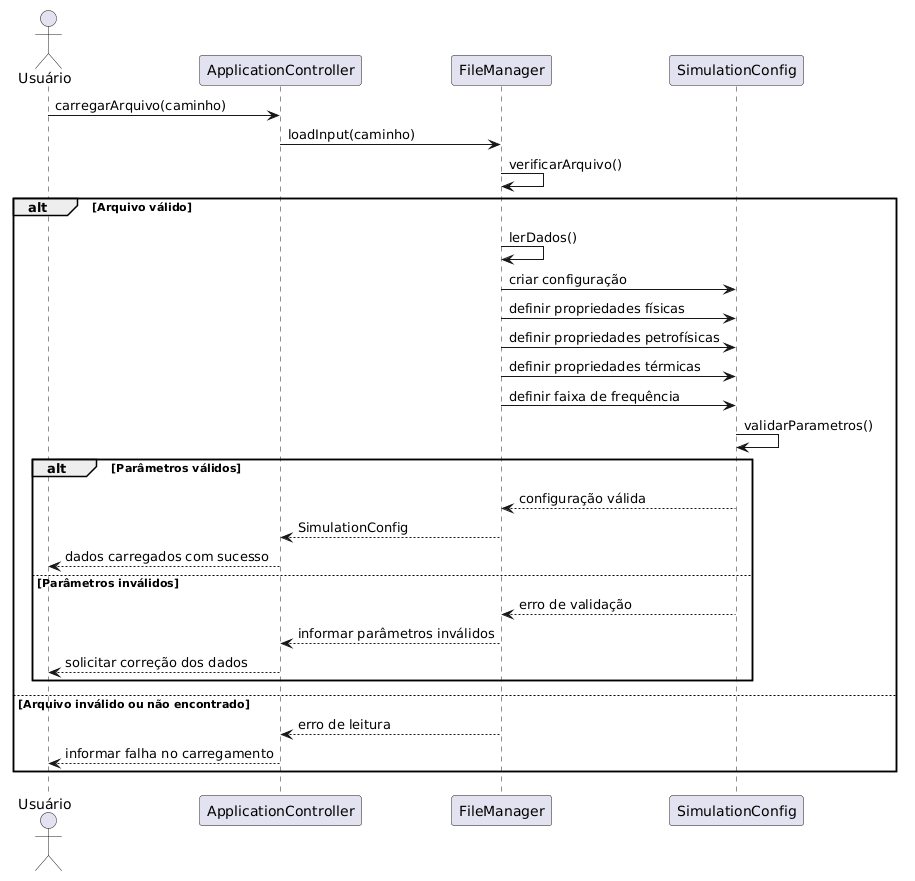

The diagram above was rendered by PlantUML. Its source (embedded in the PNG):
@startuml
actor "Usuário" as Usuario

participant "ApplicationController" as Controller
participant "FileManager" as FileManager
participant "SimulationConfig" as Config

Usuario -> Controller : carregarArquivo(caminho)

Controller -> FileManager : loadInput(caminho)

FileManager -> FileManager : verificarArquivo()

alt Arquivo válido

    FileManager -> FileManager : lerDados()

    FileManager -> Config : criar configuração

    FileManager -> Config : definir propriedades físicas
    FileManager -> Config : definir propriedades petrofísicas
    FileManager -> Config : definir propriedades térmicas
    FileManager -> Config : definir faixa de frequência

    Config -> Config : validarParametros()

    alt Parâmetros válidos

        Config --> FileManager : configuração válida
        FileManager --> Controller : SimulationConfig
        Controller --> Usuario : dados carregados com sucesso

    else Parâmetros inválidos

        Config --> FileManager : erro de validação
        FileManager --> Controller : informar parâmetros inválidos
        Controller --> Usuario : solicitar correção dos dados

    end

else Arquivo inválido ou não encontrado

    FileManager --> Controller : erro de leitura
    Controller --> Usuario : informar falha no carregamento

end
@enduml